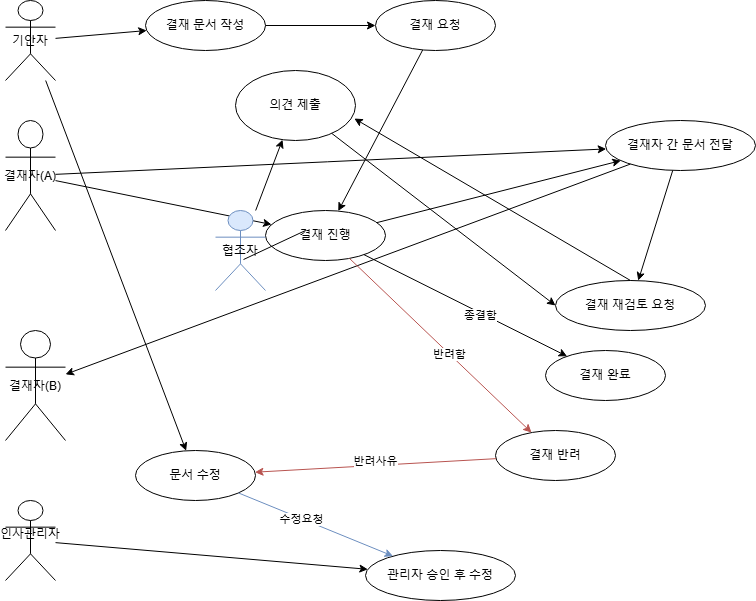

The diagram above was exported from draw.io. Its source (the exported page's mxGraphModel, read from the mxfile embedded in the PNG):
<mxGraphModel dx="1115" dy="566" grid="1" gridSize="10" guides="1" tooltips="1" connect="1" arrows="1" fold="1" page="1" pageScale="1" pageWidth="827" pageHeight="1169" math="0" shadow="0">
  <root>
    <mxCell id="0" />
    <mxCell id="1" parent="0" />
    <mxCell id="actor1" value="기안자" style="shape=umlActor;" parent="1" vertex="1">
      <mxGeometry x="10" y="100" width="50" height="80" as="geometry" />
    </mxCell>
    <mxCell id="actor2" value="결재자(A)" style="shape=umlActor;" parent="1" vertex="1">
      <mxGeometry x="10" y="220" width="50" height="110" as="geometry" />
    </mxCell>
    <mxCell id="actor3" value="결재자(B)" style="shape=umlActor;" parent="1" vertex="1">
      <mxGeometry x="10" y="430" width="60" height="110" as="geometry" />
    </mxCell>
    <mxCell id="actor4" value="인사관리자&#10;" style="shape=umlActor;" parent="1" vertex="1">
      <mxGeometry x="10" y="600" width="50" height="80" as="geometry" />
    </mxCell>
    <mxCell id="uc1" value="결재 문서 작성" style="ellipse;whiteSpace=wrap;html=1;" parent="1" vertex="1">
      <mxGeometry x="150" y="100" width="120" height="50" as="geometry" />
    </mxCell>
    <mxCell id="line1" parent="1" source="actor1" target="uc1" edge="1">
      <mxGeometry relative="1" as="geometry" />
    </mxCell>
    <mxCell id="uc2" value="결재 요청" style="ellipse;whiteSpace=wrap;html=1;" parent="1" vertex="1">
      <mxGeometry x="380" y="100" width="120" height="50" as="geometry" />
    </mxCell>
    <mxCell id="line2" parent="1" source="uc1" target="uc2" edge="1">
      <mxGeometry relative="1" as="geometry" />
    </mxCell>
    <mxCell id="uc3" value="결재 진행" style="ellipse;whiteSpace=wrap;html=1;" parent="1" vertex="1">
      <mxGeometry x="270" y="310" width="120" height="50" as="geometry" />
    </mxCell>
    <mxCell id="line3" parent="1" source="uc2" target="uc3" edge="1">
      <mxGeometry relative="1" as="geometry" />
    </mxCell>
    <mxCell id="line4" parent="1" source="actor2" target="uc3" edge="1">
      <mxGeometry relative="1" as="geometry" />
    </mxCell>
    <mxCell id="uc4" value="결재자 간 문서 전달" style="ellipse;whiteSpace=wrap;html=1;" parent="1" vertex="1">
      <mxGeometry x="610" y="220" width="150" height="50" as="geometry" />
    </mxCell>
    <mxCell id="line5" parent="1" source="uc3" target="uc4" edge="1">
      <mxGeometry relative="1" as="geometry" />
    </mxCell>
    <mxCell id="line6" parent="1" source="actor2" target="uc4" edge="1">
      <mxGeometry relative="1" as="geometry" />
    </mxCell>
    <mxCell id="line7" parent="1" source="uc4" target="actor3" edge="1">
      <mxGeometry relative="1" as="geometry" />
    </mxCell>
    <mxCell id="uc5" value="결재 재검토 요청" style="ellipse;whiteSpace=wrap;html=1;" parent="1" vertex="1">
      <mxGeometry x="560" y="380" width="150" height="50" as="geometry" />
    </mxCell>
    <mxCell id="line8" parent="1" source="uc4" target="uc5" edge="1">
      <mxGeometry relative="1" as="geometry" />
    </mxCell>
    <mxCell id="uc6" value="결재 완료" style="ellipse;whiteSpace=wrap;html=1;" parent="1" vertex="1">
      <mxGeometry x="550" y="450" width="120" height="50" as="geometry" />
    </mxCell>
    <mxCell id="line9" parent="1" source="uc3" target="uc6" edge="1">
      <mxGeometry relative="1" as="geometry" />
    </mxCell>
    <mxCell id="NACkWsATf_4lM5upRIxa-4" value="종결함" style="edgeLabel;html=1;align=center;verticalAlign=middle;resizable=0;points=[];" parent="line9" vertex="1" connectable="0">
      <mxGeometry x="0.1569" y="-2" relative="1" as="geometry">
        <mxPoint as="offset" />
      </mxGeometry>
    </mxCell>
    <mxCell id="uc7" value="결재 반려" style="ellipse;whiteSpace=wrap;html=1;" parent="1" vertex="1">
      <mxGeometry x="500" y="530" width="120" height="50" as="geometry" />
    </mxCell>
    <mxCell id="line10" style="fillColor=#f8cecc;strokeColor=#b85450;" parent="1" source="uc3" target="uc7" edge="1">
      <mxGeometry relative="1" as="geometry" />
    </mxCell>
    <mxCell id="NACkWsATf_4lM5upRIxa-3" value="반려함" style="edgeLabel;html=1;align=center;verticalAlign=middle;resizable=0;points=[];" parent="line10" vertex="1" connectable="0">
      <mxGeometry x="0.0985" relative="1" as="geometry">
        <mxPoint as="offset" />
      </mxGeometry>
    </mxCell>
    <mxCell id="uc8" value="문서 수정" style="ellipse;whiteSpace=wrap;html=1;" parent="1" vertex="1">
      <mxGeometry x="140" y="550" width="120" height="50" as="geometry" />
    </mxCell>
    <mxCell id="line11" parent="1" source="actor1" target="uc8" edge="1">
      <mxGeometry relative="1" as="geometry" />
    </mxCell>
    <mxCell id="line12" style="fillColor=#f8cecc;strokeColor=#b85450;" parent="1" source="uc7" target="uc8" edge="1">
      <mxGeometry relative="1" as="geometry" />
    </mxCell>
    <mxCell id="NACkWsATf_4lM5upRIxa-1" value="반려사유" style="edgeLabel;html=1;align=center;verticalAlign=middle;resizable=0;points=[];" parent="line12" vertex="1" connectable="0">
      <mxGeometry x="0.027" y="5" relative="1" as="geometry">
        <mxPoint x="3" y="-10" as="offset" />
      </mxGeometry>
    </mxCell>
    <mxCell id="uc9" value="관리자 승인 후 수정" style="ellipse;whiteSpace=wrap;html=1;" parent="1" vertex="1">
      <mxGeometry x="370" y="650" width="150" height="50" as="geometry" />
    </mxCell>
    <mxCell id="line13" style="fillColor=#dae8fc;strokeColor=#6c8ebf;" parent="1" source="uc8" target="uc9" edge="1">
      <mxGeometry relative="1" as="geometry" />
    </mxCell>
    <mxCell id="NACkWsATf_4lM5upRIxa-2" value="수정요청" style="edgeLabel;html=1;align=center;verticalAlign=middle;resizable=0;points=[];" parent="line13" vertex="1" connectable="0">
      <mxGeometry x="-0.1855" relative="1" as="geometry">
        <mxPoint as="offset" />
      </mxGeometry>
    </mxCell>
    <mxCell id="line14" parent="1" source="actor4" target="uc9" edge="1">
      <mxGeometry relative="1" as="geometry" />
    </mxCell>
    <mxCell id="NACkWsATf_4lM5upRIxa-5" value="협조자" style="shape=umlActor;fillColor=#dae8fc;strokeColor=#6c8ebf;" parent="1" vertex="1">
      <mxGeometry x="220" y="310" width="50" height="80" as="geometry" />
    </mxCell>
    <mxCell id="NACkWsATf_4lM5upRIxa-6" value="의견 제출" style="ellipse;whiteSpace=wrap;html=1;" parent="1" vertex="1">
      <mxGeometry x="240" y="170" width="120" height="70" as="geometry" />
    </mxCell>
    <mxCell id="NACkWsATf_4lM5upRIxa-8" value="" style="endArrow=classic;html=1;rounded=0;exitX=0.5;exitY=0;exitDx=0;exitDy=0;entryX=0.99;entryY=0.686;entryDx=0;entryDy=0;entryPerimeter=0;" parent="1" source="uc5" target="NACkWsATf_4lM5upRIxa-6" edge="1">
      <mxGeometry width="50" height="50" relative="1" as="geometry">
        <mxPoint x="560" y="340" as="sourcePoint" />
        <mxPoint x="610" y="290" as="targetPoint" />
      </mxGeometry>
    </mxCell>
    <mxCell id="NACkWsATf_4lM5upRIxa-9" value="" style="endArrow=classic;html=1;rounded=0;" parent="1" source="NACkWsATf_4lM5upRIxa-5" target="NACkWsATf_4lM5upRIxa-6" edge="1">
      <mxGeometry width="50" height="50" relative="1" as="geometry">
        <mxPoint x="100" y="360" as="sourcePoint" />
        <mxPoint x="150" y="310" as="targetPoint" />
      </mxGeometry>
    </mxCell>
    <mxCell id="NACkWsATf_4lM5upRIxa-10" value="" style="endArrow=classic;html=1;rounded=0;entryX=0;entryY=0.5;entryDx=0;entryDy=0;" parent="1" source="NACkWsATf_4lM5upRIxa-6" target="uc5" edge="1">
      <mxGeometry width="50" height="50" relative="1" as="geometry">
        <mxPoint x="400" y="300" as="sourcePoint" />
        <mxPoint x="450" y="250" as="targetPoint" />
      </mxGeometry>
    </mxCell>
    <mxCell id="hyIFtBysSQ-iueJfZI30-4" value="" style="endArrow=none;html=1;rounded=0;exitX=0.56;exitY=0.613;exitDx=0;exitDy=0;exitPerimeter=0;" parent="1" source="NACkWsATf_4lM5upRIxa-5" edge="1">
      <mxGeometry width="50" height="50" relative="1" as="geometry">
        <mxPoint x="260" y="380" as="sourcePoint" />
        <mxPoint x="310" y="330" as="targetPoint" />
      </mxGeometry>
    </mxCell>
  </root>
</mxGraphModel>